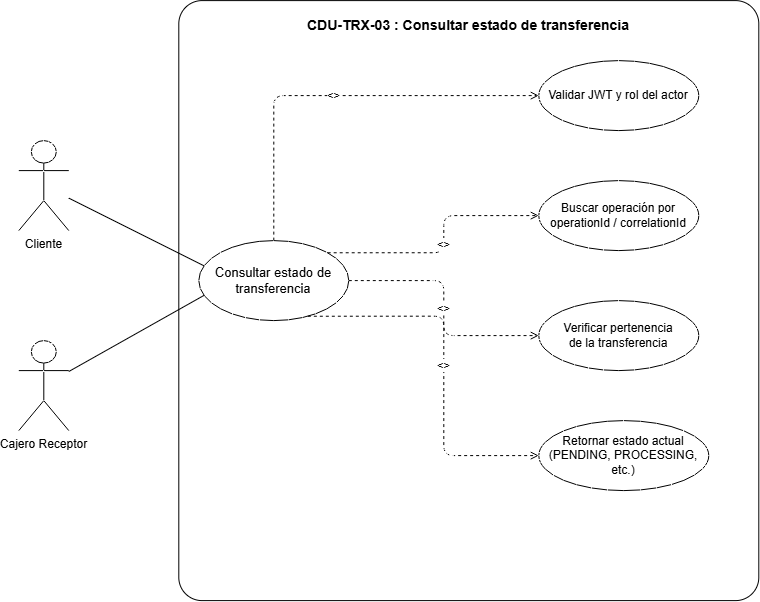

The diagram above was exported from draw.io. Its source (the exported page's mxGraphModel, read from the mxfile embedded in the PNG):
<mxGraphModel dx="1261" dy="644" grid="1" gridSize="10" guides="1" tooltips="1" connect="1" arrows="1" fold="1" page="1" pageScale="1" pageWidth="850" pageHeight="1100" background="#ffffff" math="0" shadow="0">
  <root>
    <mxCell id="0" />
    <mxCell id="1" parent="0" />
    <mxCell id="trx03_boundary" parent="1" style="shape=rect;rounded=1;arcSize=4;whiteSpace=wrap;html=1;verticalAlign=top;fontStyle=1;fontSize=14;fillColor=#ffffff;strokeColor=#000000;strokeWidth=1;spacingTop=10;" value="CDU-TRX-03 : Consultar estado de transferencia" vertex="1">
      <mxGeometry height="600" width="580" x="220" y="40" as="geometry" />
    </mxCell>
    <mxCell id="trx03_act_cli" parent="1" style="shape=umlActor;verticalLabelPosition=bottom;verticalAlign=top;html=1;outlineConnect=0;" value="Cliente" vertex="1">
      <mxGeometry height="90" width="50" x="60" y="180" as="geometry" />
    </mxCell>
    <mxCell id="trx03_act_caj" parent="1" style="shape=umlActor;verticalLabelPosition=bottom;verticalAlign=top;html=1;outlineConnect=0;" value="Cajero Receptor" vertex="1">
      <mxGeometry height="90" width="50" x="60" y="380" as="geometry" />
    </mxCell>
    <mxCell id="trx03_uc_main" parent="1" style="ellipse;whiteSpace=wrap;html=1;fontSize=13;fillColor=#ffffff;strokeColor=#000000;strokeWidth=1;" value="Consultar estado de&#10;transferencia" vertex="1">
      <mxGeometry height="80" width="150" x="240" y="280" as="geometry" />
    </mxCell>
    <mxCell id="trx03_uc_inc1" parent="1" style="ellipse;whiteSpace=wrap;html=1;fontSize=12;fillColor=#ffffff;strokeColor=#000000;strokeWidth=1;" value="Validar JWT y rol del actor" vertex="1">
      <mxGeometry height="70" width="160" x="580" y="100" as="geometry" />
    </mxCell>
    <mxCell id="trx03_uc_inc2" parent="1" style="ellipse;whiteSpace=wrap;html=1;fontSize=12;fillColor=#ffffff;strokeColor=#000000;strokeWidth=1;" value="Buscar operación por&#10;operationId / correlationId" vertex="1">
      <mxGeometry height="70" width="160" x="580" y="220" as="geometry" />
    </mxCell>
    <mxCell id="trx03_uc_inc3" parent="1" style="ellipse;whiteSpace=wrap;html=1;fontSize=12;fillColor=#ffffff;strokeColor=#000000;strokeWidth=1;" value="Verificar pertenencia&#10;de la transferencia" vertex="1">
      <mxGeometry height="70" width="160" x="580" y="340" as="geometry" />
    </mxCell>
    <mxCell id="trx03_uc_inc4" parent="1" style="ellipse;whiteSpace=wrap;html=1;fontSize=12;fillColor=#ffffff;strokeColor=#000000;strokeWidth=1;" value="Retornar estado actual&#10;(PENDING, PROCESSING, etc.)" vertex="1">
      <mxGeometry height="70" width="170" x="580" y="460" as="geometry" />
    </mxCell>
    <mxCell id="trx03_link_cli" edge="1" parent="1" source="trx03_act_cli" style="endArrow=none;html=1;strokeColor=#000000;entryX=0;entryY=0.3;entryDx=0;entryDy=0;" target="trx03_uc_main">
      <mxGeometry relative="1" as="geometry" />
    </mxCell>
    <mxCell id="trx03_link_caj" edge="1" parent="1" source="trx03_act_caj" style="endArrow=none;html=1;strokeColor=#000000;entryX=0;entryY=0.7;entryDx=0;entryDy=0;" target="trx03_uc_main">
      <mxGeometry relative="1" as="geometry" />
    </mxCell>
    <mxCell id="trx03_inc1_edge" edge="1" parent="1" source="trx03_uc_main" style="edgeStyle=orthogonalEdgeStyle;dashed=1;endArrow=open;html=1;strokeColor=#000000;exitX=0.5;exitY=0;exitDx=0;exitDy=0;entryX=0;entryY=0.5;entryDx=0;entryDy=0;" target="trx03_uc_inc1" value="&lt;&lt;include&gt;&gt;">
      <mxGeometry relative="1" as="geometry" />
    </mxCell>
    <mxCell id="trx03_inc2_edge" edge="1" parent="1" source="trx03_uc_main" style="edgeStyle=orthogonalEdgeStyle;dashed=1;endArrow=open;html=1;strokeColor=#000000;exitX=0.8;exitY=0.2;exitDx=0;exitDy=0;entryX=0;entryY=0.5;entryDx=0;entryDy=0;" target="trx03_uc_inc2" value="&lt;&lt;include&gt;&gt;">
      <mxGeometry relative="1" as="geometry" />
    </mxCell>
    <mxCell id="trx03_inc3_edge" edge="1" parent="1" source="trx03_uc_main" style="edgeStyle=orthogonalEdgeStyle;dashed=1;endArrow=open;html=1;strokeColor=#000000;exitX=1;exitY=0.5;exitDx=0;exitDy=0;entryX=0;entryY=0.5;entryDx=0;entryDy=0;" target="trx03_uc_inc3" value="&lt;&lt;include&gt;&gt;">
      <mxGeometry relative="1" as="geometry" />
    </mxCell>
    <mxCell id="trx03_inc4_edge" edge="1" parent="1" source="trx03_uc_main" style="edgeStyle=orthogonalEdgeStyle;dashed=1;endArrow=open;html=1;strokeColor=#000000;exitX=0.7;exitY=0.9;exitDx=0;exitDy=0;entryX=0;entryY=0.5;entryDx=0;entryDy=0;" target="trx03_uc_inc4" value="&lt;&lt;include&gt;&gt;">
      <mxGeometry relative="1" as="geometry" />
    </mxCell>
  </root>
</mxGraphModel>